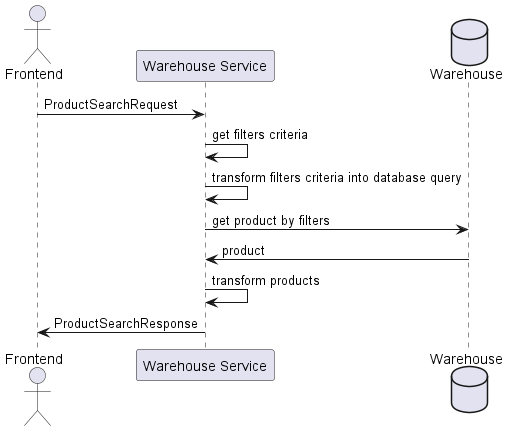

The diagram above was rendered by PlantUML. Its source (embedded in the PNG):
@startuml
'https://plantuml.com/sequence-diagram

actor "Frontend" as F
participant "Warehouse Service" as WS
database Warehouse as W

F -> WS: ProductSearchRequest

WS -> WS: get filters criteria
WS -> WS: transform filters criteria into database query
WS -> W: get product by filters
W -> WS: product
WS -> WS: transform products
F <- WS: ProductSearchResponse

@enduml